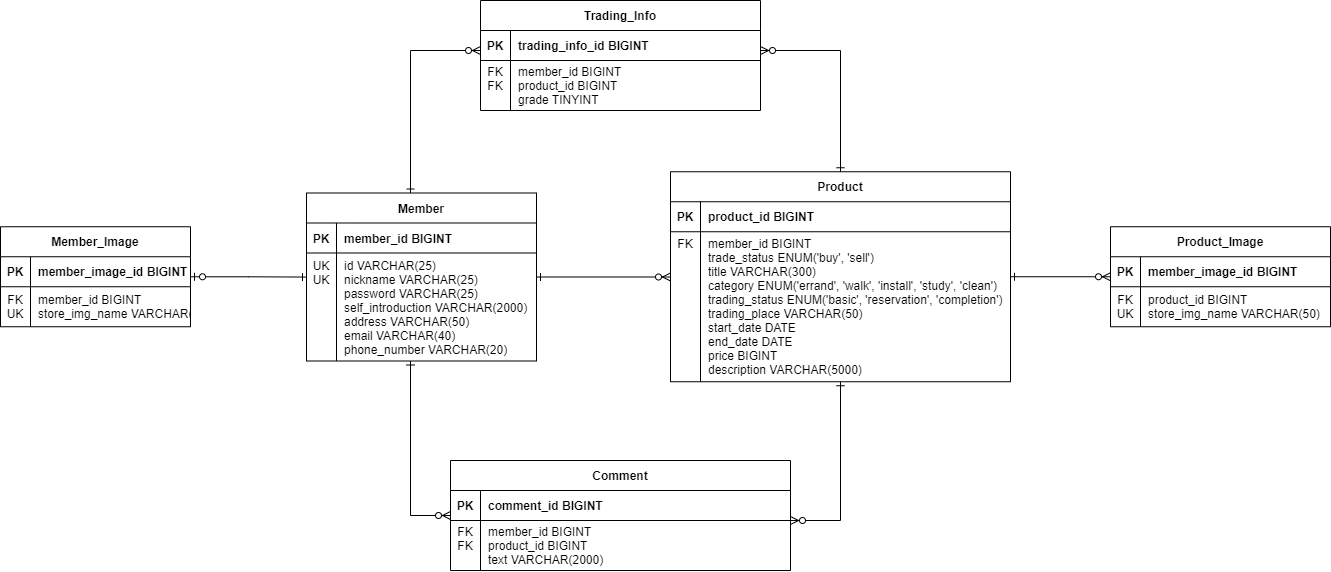

The diagram above was exported from draw.io. Its source (the exported page's mxGraphModel, read from the mxfile embedded in the PNG):
<mxGraphModel dx="2652" dy="781" grid="1" gridSize="10" guides="1" tooltips="1" connect="1" arrows="1" fold="1" page="1" pageScale="1" pageWidth="1169" pageHeight="827" background="none" math="0" shadow="0">
  <root>
    <mxCell id="0" />
    <mxCell id="1" parent="0" />
    <mxCell id="nFF95CM0i2-_1tQQdhGC-1" value="Member" style="shape=table;startSize=30;container=1;collapsible=1;childLayout=tableLayout;fixedRows=1;rowLines=0;fontStyle=1;align=center;resizeLast=1;" parent="1" vertex="1">
      <mxGeometry x="136" y="292.5" width="230" height="168" as="geometry" />
    </mxCell>
    <mxCell id="nFF95CM0i2-_1tQQdhGC-2" value="" style="shape=tableRow;horizontal=0;startSize=0;swimlaneHead=0;swimlaneBody=0;fillColor=none;collapsible=0;dropTarget=0;points=[[0,0.5],[1,0.5]];portConstraint=eastwest;top=0;left=0;right=0;bottom=1;" parent="nFF95CM0i2-_1tQQdhGC-1" vertex="1">
      <mxGeometry y="30" width="230" height="30" as="geometry" />
    </mxCell>
    <mxCell id="nFF95CM0i2-_1tQQdhGC-3" value="PK" style="shape=partialRectangle;connectable=0;fillColor=none;top=0;left=0;bottom=0;right=0;fontStyle=1;overflow=hidden;" parent="nFF95CM0i2-_1tQQdhGC-2" vertex="1">
      <mxGeometry width="30" height="30" as="geometry">
        <mxRectangle width="30" height="30" as="alternateBounds" />
      </mxGeometry>
    </mxCell>
    <mxCell id="nFF95CM0i2-_1tQQdhGC-4" value="member_id BIGINT" style="shape=partialRectangle;connectable=0;fillColor=none;top=0;left=0;bottom=0;right=0;align=left;spacingLeft=6;fontStyle=1;overflow=hidden;" parent="nFF95CM0i2-_1tQQdhGC-2" vertex="1">
      <mxGeometry x="30" width="200" height="30" as="geometry">
        <mxRectangle width="200" height="30" as="alternateBounds" />
      </mxGeometry>
    </mxCell>
    <mxCell id="nFF95CM0i2-_1tQQdhGC-5" value="" style="shape=tableRow;horizontal=0;startSize=0;swimlaneHead=0;swimlaneBody=0;fillColor=none;collapsible=0;dropTarget=0;points=[[0,0.5],[1,0.5]];portConstraint=eastwest;top=0;left=0;right=0;bottom=0;" parent="nFF95CM0i2-_1tQQdhGC-1" vertex="1">
      <mxGeometry y="60" width="230" height="108" as="geometry" />
    </mxCell>
    <mxCell id="nFF95CM0i2-_1tQQdhGC-6" value="UK&#10;UK&#10;&#10;&#10;&#10;&#10;" style="shape=partialRectangle;connectable=0;fillColor=none;top=0;left=0;bottom=0;right=0;editable=1;overflow=hidden;" parent="nFF95CM0i2-_1tQQdhGC-5" vertex="1">
      <mxGeometry width="30" height="108" as="geometry">
        <mxRectangle width="30" height="108" as="alternateBounds" />
      </mxGeometry>
    </mxCell>
    <mxCell id="nFF95CM0i2-_1tQQdhGC-7" value="id VARCHAR(25)&#10;nickname VARCHAR(25)&#10;password VARCHAR(25)&#10;self_introduction VARCHAR(2000)&#10;address VARCHAR(50)&#10;email VARCHAR(40)&#10;phone_number VARCHAR(20)" style="shape=partialRectangle;connectable=0;fillColor=none;top=0;left=0;bottom=0;right=0;align=left;spacingLeft=6;overflow=hidden;" parent="nFF95CM0i2-_1tQQdhGC-5" vertex="1">
      <mxGeometry x="30" width="200" height="108" as="geometry">
        <mxRectangle width="200" height="108" as="alternateBounds" />
      </mxGeometry>
    </mxCell>
    <mxCell id="nFF95CM0i2-_1tQQdhGC-31" value="Member_Image" style="shape=table;startSize=30;container=1;collapsible=1;childLayout=tableLayout;fixedRows=1;rowLines=0;fontStyle=1;align=center;resizeLast=1;" parent="1" vertex="1">
      <mxGeometry x="-170" y="326.25" width="190" height="100" as="geometry" />
    </mxCell>
    <mxCell id="nFF95CM0i2-_1tQQdhGC-32" value="" style="shape=tableRow;horizontal=0;startSize=0;swimlaneHead=0;swimlaneBody=0;fillColor=none;collapsible=0;dropTarget=0;points=[[0,0.5],[1,0.5]];portConstraint=eastwest;top=0;left=0;right=0;bottom=1;" parent="nFF95CM0i2-_1tQQdhGC-31" vertex="1">
      <mxGeometry y="30" width="190" height="30" as="geometry" />
    </mxCell>
    <mxCell id="nFF95CM0i2-_1tQQdhGC-33" value="PK" style="shape=partialRectangle;connectable=0;fillColor=none;top=0;left=0;bottom=0;right=0;fontStyle=1;overflow=hidden;" parent="nFF95CM0i2-_1tQQdhGC-32" vertex="1">
      <mxGeometry width="30" height="30" as="geometry">
        <mxRectangle width="30" height="30" as="alternateBounds" />
      </mxGeometry>
    </mxCell>
    <mxCell id="nFF95CM0i2-_1tQQdhGC-34" value="member_image_id BIGINT" style="shape=partialRectangle;connectable=0;fillColor=none;top=0;left=0;bottom=0;right=0;align=left;spacingLeft=6;fontStyle=1;overflow=hidden;" parent="nFF95CM0i2-_1tQQdhGC-32" vertex="1">
      <mxGeometry x="30" width="160" height="30" as="geometry">
        <mxRectangle width="160" height="30" as="alternateBounds" />
      </mxGeometry>
    </mxCell>
    <mxCell id="nFF95CM0i2-_1tQQdhGC-35" value="" style="shape=tableRow;horizontal=0;startSize=0;swimlaneHead=0;swimlaneBody=0;fillColor=none;collapsible=0;dropTarget=0;points=[[0,0.5],[1,0.5]];portConstraint=eastwest;top=0;left=0;right=0;bottom=0;" parent="nFF95CM0i2-_1tQQdhGC-31" vertex="1">
      <mxGeometry y="60" width="190" height="40" as="geometry" />
    </mxCell>
    <mxCell id="nFF95CM0i2-_1tQQdhGC-36" value="FK&#10;UK" style="shape=partialRectangle;connectable=0;fillColor=none;top=0;left=0;bottom=0;right=0;editable=1;overflow=hidden;" parent="nFF95CM0i2-_1tQQdhGC-35" vertex="1">
      <mxGeometry width="30" height="40" as="geometry">
        <mxRectangle width="30" height="40" as="alternateBounds" />
      </mxGeometry>
    </mxCell>
    <mxCell id="nFF95CM0i2-_1tQQdhGC-37" value="member_id BIGINT&#10;store_img_name VARCHAR(50)" style="shape=partialRectangle;connectable=0;fillColor=none;top=0;left=0;bottom=0;right=0;align=left;spacingLeft=6;overflow=hidden;" parent="nFF95CM0i2-_1tQQdhGC-35" vertex="1">
      <mxGeometry x="30" width="160" height="40" as="geometry">
        <mxRectangle width="160" height="40" as="alternateBounds" />
      </mxGeometry>
    </mxCell>
    <mxCell id="nFF95CM0i2-_1tQQdhGC-38" value="Product" style="shape=table;startSize=30;container=1;collapsible=1;childLayout=tableLayout;fixedRows=1;rowLines=0;fontStyle=1;align=center;resizeLast=1;" parent="1" vertex="1">
      <mxGeometry x="500" y="271.25" width="340" height="210" as="geometry" />
    </mxCell>
    <mxCell id="nFF95CM0i2-_1tQQdhGC-39" value="" style="shape=tableRow;horizontal=0;startSize=0;swimlaneHead=0;swimlaneBody=0;fillColor=none;collapsible=0;dropTarget=0;points=[[0,0.5],[1,0.5]];portConstraint=eastwest;top=0;left=0;right=0;bottom=1;" parent="nFF95CM0i2-_1tQQdhGC-38" vertex="1">
      <mxGeometry y="30" width="340" height="30" as="geometry" />
    </mxCell>
    <mxCell id="nFF95CM0i2-_1tQQdhGC-40" value="PK" style="shape=partialRectangle;connectable=0;fillColor=none;top=0;left=0;bottom=0;right=0;fontStyle=1;overflow=hidden;" parent="nFF95CM0i2-_1tQQdhGC-39" vertex="1">
      <mxGeometry width="30" height="30" as="geometry">
        <mxRectangle width="30" height="30" as="alternateBounds" />
      </mxGeometry>
    </mxCell>
    <mxCell id="nFF95CM0i2-_1tQQdhGC-41" value="product_id BIGINT" style="shape=partialRectangle;connectable=0;fillColor=none;top=0;left=0;bottom=0;right=0;align=left;spacingLeft=6;fontStyle=1;overflow=hidden;" parent="nFF95CM0i2-_1tQQdhGC-39" vertex="1">
      <mxGeometry x="30" width="310" height="30" as="geometry">
        <mxRectangle width="310" height="30" as="alternateBounds" />
      </mxGeometry>
    </mxCell>
    <mxCell id="nFF95CM0i2-_1tQQdhGC-42" value="" style="shape=tableRow;horizontal=0;startSize=0;swimlaneHead=0;swimlaneBody=0;fillColor=none;collapsible=0;dropTarget=0;points=[[0,0.5],[1,0.5]];portConstraint=eastwest;top=0;left=0;right=0;bottom=0;" parent="nFF95CM0i2-_1tQQdhGC-38" vertex="1">
      <mxGeometry y="60" width="340" height="150" as="geometry" />
    </mxCell>
    <mxCell id="nFF95CM0i2-_1tQQdhGC-43" value="FK&#10;&#10;&#10;&#10;&#10;&#10;&#10;&#10;&#10;" style="shape=partialRectangle;connectable=0;fillColor=none;top=0;left=0;bottom=0;right=0;editable=1;overflow=hidden;" parent="nFF95CM0i2-_1tQQdhGC-42" vertex="1">
      <mxGeometry width="30" height="150" as="geometry">
        <mxRectangle width="30" height="150" as="alternateBounds" />
      </mxGeometry>
    </mxCell>
    <mxCell id="nFF95CM0i2-_1tQQdhGC-44" value="member_id BIGINT&#10;trade_status ENUM('buy', 'sell')&#10;title VARCHAR(300)&#10;category ENUM('errand', 'walk', 'install', 'study', 'clean')&#10;trading_status ENUM('basic', 'reservation', 'completion')&#10;trading_place VARCHAR(50)&#10;start_date DATE&#10;end_date DATE&#10;price BIGINT&#10;description VARCHAR(5000)" style="shape=partialRectangle;connectable=0;fillColor=none;top=0;left=0;bottom=0;right=0;align=left;spacingLeft=6;overflow=hidden;" parent="nFF95CM0i2-_1tQQdhGC-42" vertex="1">
      <mxGeometry x="30" width="310" height="150" as="geometry">
        <mxRectangle width="310" height="150" as="alternateBounds" />
      </mxGeometry>
    </mxCell>
    <mxCell id="nFF95CM0i2-_1tQQdhGC-45" value="Product_Image" style="shape=table;startSize=30;container=1;collapsible=1;childLayout=tableLayout;fixedRows=1;rowLines=0;fontStyle=1;align=center;resizeLast=1;" parent="1" vertex="1">
      <mxGeometry x="940" y="326.25" width="220" height="100" as="geometry" />
    </mxCell>
    <mxCell id="nFF95CM0i2-_1tQQdhGC-46" value="" style="shape=tableRow;horizontal=0;startSize=0;swimlaneHead=0;swimlaneBody=0;fillColor=none;collapsible=0;dropTarget=0;points=[[0,0.5],[1,0.5]];portConstraint=eastwest;top=0;left=0;right=0;bottom=1;" parent="nFF95CM0i2-_1tQQdhGC-45" vertex="1">
      <mxGeometry y="30" width="220" height="30" as="geometry" />
    </mxCell>
    <mxCell id="nFF95CM0i2-_1tQQdhGC-47" value="PK" style="shape=partialRectangle;connectable=0;fillColor=none;top=0;left=0;bottom=0;right=0;fontStyle=1;overflow=hidden;" parent="nFF95CM0i2-_1tQQdhGC-46" vertex="1">
      <mxGeometry width="30" height="30" as="geometry">
        <mxRectangle width="30" height="30" as="alternateBounds" />
      </mxGeometry>
    </mxCell>
    <mxCell id="nFF95CM0i2-_1tQQdhGC-48" value="member_image_id BIGINT" style="shape=partialRectangle;connectable=0;fillColor=none;top=0;left=0;bottom=0;right=0;align=left;spacingLeft=6;fontStyle=1;overflow=hidden;" parent="nFF95CM0i2-_1tQQdhGC-46" vertex="1">
      <mxGeometry x="30" width="190" height="30" as="geometry">
        <mxRectangle width="190" height="30" as="alternateBounds" />
      </mxGeometry>
    </mxCell>
    <mxCell id="nFF95CM0i2-_1tQQdhGC-49" value="" style="shape=tableRow;horizontal=0;startSize=0;swimlaneHead=0;swimlaneBody=0;fillColor=none;collapsible=0;dropTarget=0;points=[[0,0.5],[1,0.5]];portConstraint=eastwest;top=0;left=0;right=0;bottom=0;" parent="nFF95CM0i2-_1tQQdhGC-45" vertex="1">
      <mxGeometry y="60" width="220" height="40" as="geometry" />
    </mxCell>
    <mxCell id="nFF95CM0i2-_1tQQdhGC-50" value="FK&#10;UK" style="shape=partialRectangle;connectable=0;fillColor=none;top=0;left=0;bottom=0;right=0;editable=1;overflow=hidden;" parent="nFF95CM0i2-_1tQQdhGC-49" vertex="1">
      <mxGeometry width="30" height="40" as="geometry">
        <mxRectangle width="30" height="40" as="alternateBounds" />
      </mxGeometry>
    </mxCell>
    <mxCell id="nFF95CM0i2-_1tQQdhGC-51" value="product_id BIGINT&#10;store_img_name VARCHAR(50)" style="shape=partialRectangle;connectable=0;fillColor=none;top=0;left=0;bottom=0;right=0;align=left;spacingLeft=6;overflow=hidden;" parent="nFF95CM0i2-_1tQQdhGC-49" vertex="1">
      <mxGeometry x="30" width="190" height="40" as="geometry">
        <mxRectangle width="190" height="40" as="alternateBounds" />
      </mxGeometry>
    </mxCell>
    <mxCell id="nFF95CM0i2-_1tQQdhGC-55" value="Comment" style="shape=table;startSize=30;container=1;collapsible=1;childLayout=tableLayout;fixedRows=1;rowLines=0;fontStyle=1;align=center;resizeLast=1;" parent="1" vertex="1">
      <mxGeometry x="280" y="560" width="340" height="110" as="geometry" />
    </mxCell>
    <mxCell id="nFF95CM0i2-_1tQQdhGC-56" value="" style="shape=tableRow;horizontal=0;startSize=0;swimlaneHead=0;swimlaneBody=0;fillColor=none;collapsible=0;dropTarget=0;points=[[0,0.5],[1,0.5]];portConstraint=eastwest;top=0;left=0;right=0;bottom=1;" parent="nFF95CM0i2-_1tQQdhGC-55" vertex="1">
      <mxGeometry y="30" width="340" height="30" as="geometry" />
    </mxCell>
    <mxCell id="nFF95CM0i2-_1tQQdhGC-57" value="PK" style="shape=partialRectangle;connectable=0;fillColor=none;top=0;left=0;bottom=0;right=0;fontStyle=1;overflow=hidden;" parent="nFF95CM0i2-_1tQQdhGC-56" vertex="1">
      <mxGeometry width="30" height="30" as="geometry">
        <mxRectangle width="30" height="30" as="alternateBounds" />
      </mxGeometry>
    </mxCell>
    <mxCell id="nFF95CM0i2-_1tQQdhGC-58" value="comment_id BIGINT" style="shape=partialRectangle;connectable=0;fillColor=none;top=0;left=0;bottom=0;right=0;align=left;spacingLeft=6;fontStyle=1;overflow=hidden;" parent="nFF95CM0i2-_1tQQdhGC-56" vertex="1">
      <mxGeometry x="30" width="310" height="30" as="geometry">
        <mxRectangle width="310" height="30" as="alternateBounds" />
      </mxGeometry>
    </mxCell>
    <mxCell id="nFF95CM0i2-_1tQQdhGC-59" value="" style="shape=tableRow;horizontal=0;startSize=0;swimlaneHead=0;swimlaneBody=0;fillColor=none;collapsible=0;dropTarget=0;points=[[0,0.5],[1,0.5]];portConstraint=eastwest;top=0;left=0;right=0;bottom=0;" parent="nFF95CM0i2-_1tQQdhGC-55" vertex="1">
      <mxGeometry y="60" width="340" height="50" as="geometry" />
    </mxCell>
    <mxCell id="nFF95CM0i2-_1tQQdhGC-60" value="FK&#10;FK&#10;" style="shape=partialRectangle;connectable=0;fillColor=none;top=0;left=0;bottom=0;right=0;editable=1;overflow=hidden;" parent="nFF95CM0i2-_1tQQdhGC-59" vertex="1">
      <mxGeometry width="30" height="50" as="geometry">
        <mxRectangle width="30" height="50" as="alternateBounds" />
      </mxGeometry>
    </mxCell>
    <mxCell id="nFF95CM0i2-_1tQQdhGC-61" value="member_id BIGINT&#10;product_id BIGINT&#10;text VARCHAR(2000)" style="shape=partialRectangle;connectable=0;fillColor=none;top=0;left=0;bottom=0;right=0;align=left;spacingLeft=6;overflow=hidden;" parent="nFF95CM0i2-_1tQQdhGC-59" vertex="1">
      <mxGeometry x="30" width="310" height="50" as="geometry">
        <mxRectangle width="310" height="50" as="alternateBounds" />
      </mxGeometry>
    </mxCell>
    <mxCell id="nFF95CM0i2-_1tQQdhGC-63" value="" style="edgeStyle=orthogonalEdgeStyle;fontSize=12;html=1;endArrow=ERone;endFill=0;startArrow=ERzeroToOne;rounded=0;startFill=0;" parent="1" source="nFF95CM0i2-_1tQQdhGC-31" target="nFF95CM0i2-_1tQQdhGC-1" edge="1">
      <mxGeometry width="100" height="100" relative="1" as="geometry">
        <mxPoint x="116" y="283" as="sourcePoint" />
        <mxPoint x="251" y="488" as="targetPoint" />
      </mxGeometry>
    </mxCell>
    <mxCell id="nFF95CM0i2-_1tQQdhGC-64" value="" style="edgeStyle=orthogonalEdgeStyle;fontSize=12;html=1;endArrow=ERzeroToMany;endFill=1;startArrow=ERone;rounded=0;startFill=0;" parent="1" source="nFF95CM0i2-_1tQQdhGC-1" target="9kTjJ4y8mfRkh3PThBd8-1" edge="1">
      <mxGeometry width="100" height="100" relative="1" as="geometry">
        <mxPoint x="580" y="470" as="sourcePoint" />
        <mxPoint x="680" y="370" as="targetPoint" />
        <Array as="points">
          <mxPoint x="240" y="150" />
        </Array>
      </mxGeometry>
    </mxCell>
    <mxCell id="nFF95CM0i2-_1tQQdhGC-65" value="" style="edgeStyle=orthogonalEdgeStyle;fontSize=12;html=1;endArrow=ERzeroToMany;endFill=1;startArrow=ERone;rounded=0;startFill=0;" parent="1" source="nFF95CM0i2-_1tQQdhGC-38" target="nFF95CM0i2-_1tQQdhGC-45" edge="1">
      <mxGeometry width="100" height="100" relative="1" as="geometry">
        <mxPoint x="525" y="407.5" as="sourcePoint" />
        <mxPoint x="625" y="322.5" as="targetPoint" />
      </mxGeometry>
    </mxCell>
    <mxCell id="nFF95CM0i2-_1tQQdhGC-66" value="" style="edgeStyle=orthogonalEdgeStyle;fontSize=12;html=1;endArrow=ERzeroToMany;endFill=1;startArrow=ERone;rounded=0;startFill=0;" parent="1" source="nFF95CM0i2-_1tQQdhGC-38" target="nFF95CM0i2-_1tQQdhGC-55" edge="1">
      <mxGeometry width="100" height="100" relative="1" as="geometry">
        <mxPoint x="735" y="407.5" as="sourcePoint" />
        <mxPoint x="835" y="322.5" as="targetPoint" />
        <Array as="points">
          <mxPoint x="670" y="620" />
        </Array>
      </mxGeometry>
    </mxCell>
    <mxCell id="9kTjJ4y8mfRkh3PThBd8-1" value="Trading_Info" style="shape=table;startSize=30;container=1;collapsible=1;childLayout=tableLayout;fixedRows=1;rowLines=0;fontStyle=1;align=center;resizeLast=1;" parent="1" vertex="1">
      <mxGeometry x="310" y="100" width="280" height="110" as="geometry" />
    </mxCell>
    <mxCell id="9kTjJ4y8mfRkh3PThBd8-2" value="" style="shape=tableRow;horizontal=0;startSize=0;swimlaneHead=0;swimlaneBody=0;fillColor=none;collapsible=0;dropTarget=0;points=[[0,0.5],[1,0.5]];portConstraint=eastwest;top=0;left=0;right=0;bottom=1;" parent="9kTjJ4y8mfRkh3PThBd8-1" vertex="1">
      <mxGeometry y="30" width="280" height="30" as="geometry" />
    </mxCell>
    <mxCell id="9kTjJ4y8mfRkh3PThBd8-3" value="PK" style="shape=partialRectangle;connectable=0;fillColor=none;top=0;left=0;bottom=0;right=0;fontStyle=1;overflow=hidden;" parent="9kTjJ4y8mfRkh3PThBd8-2" vertex="1">
      <mxGeometry width="30" height="30" as="geometry">
        <mxRectangle width="30" height="30" as="alternateBounds" />
      </mxGeometry>
    </mxCell>
    <mxCell id="9kTjJ4y8mfRkh3PThBd8-4" value="trading_info_id BIGINT" style="shape=partialRectangle;connectable=0;fillColor=none;top=0;left=0;bottom=0;right=0;align=left;spacingLeft=6;fontStyle=1;overflow=hidden;" parent="9kTjJ4y8mfRkh3PThBd8-2" vertex="1">
      <mxGeometry x="30" width="250" height="30" as="geometry">
        <mxRectangle width="250" height="30" as="alternateBounds" />
      </mxGeometry>
    </mxCell>
    <mxCell id="9kTjJ4y8mfRkh3PThBd8-5" value="" style="shape=tableRow;horizontal=0;startSize=0;swimlaneHead=0;swimlaneBody=0;fillColor=none;collapsible=0;dropTarget=0;points=[[0,0.5],[1,0.5]];portConstraint=eastwest;top=0;left=0;right=0;bottom=0;" parent="9kTjJ4y8mfRkh3PThBd8-1" vertex="1">
      <mxGeometry y="60" width="280" height="50" as="geometry" />
    </mxCell>
    <mxCell id="9kTjJ4y8mfRkh3PThBd8-6" value="FK&#10;FK&#10;" style="shape=partialRectangle;connectable=0;fillColor=none;top=0;left=0;bottom=0;right=0;editable=1;overflow=hidden;" parent="9kTjJ4y8mfRkh3PThBd8-5" vertex="1">
      <mxGeometry width="30" height="50" as="geometry">
        <mxRectangle width="30" height="50" as="alternateBounds" />
      </mxGeometry>
    </mxCell>
    <mxCell id="9kTjJ4y8mfRkh3PThBd8-7" value="member_id BIGINT&#10;product_id BIGINT&#10;grade TINYINT" style="shape=partialRectangle;connectable=0;fillColor=none;top=0;left=0;bottom=0;right=0;align=left;spacingLeft=6;overflow=hidden;" parent="9kTjJ4y8mfRkh3PThBd8-5" vertex="1">
      <mxGeometry x="30" width="250" height="50" as="geometry">
        <mxRectangle width="250" height="50" as="alternateBounds" />
      </mxGeometry>
    </mxCell>
    <mxCell id="9kTjJ4y8mfRkh3PThBd8-8" value="" style="edgeStyle=orthogonalEdgeStyle;fontSize=12;html=1;endArrow=ERzeroToMany;endFill=1;startArrow=ERone;rounded=0;startFill=0;" parent="1" source="nFF95CM0i2-_1tQQdhGC-38" target="9kTjJ4y8mfRkh3PThBd8-1" edge="1">
      <mxGeometry width="100" height="100" relative="1" as="geometry">
        <mxPoint x="500" y="537.0588235294117" as="sourcePoint" />
        <mxPoint x="710.0588235294119" y="420" as="targetPoint" />
        <Array as="points">
          <mxPoint x="670" y="150" />
        </Array>
      </mxGeometry>
    </mxCell>
    <mxCell id="zBWWx3IDLwJrhb7gBynL-1" value="" style="edgeStyle=orthogonalEdgeStyle;fontSize=12;html=1;endArrow=ERzeroToMany;endFill=1;startArrow=ERone;rounded=0;startFill=0;" parent="1" source="nFF95CM0i2-_1tQQdhGC-1" target="nFF95CM0i2-_1tQQdhGC-55" edge="1">
      <mxGeometry width="100" height="100" relative="1" as="geometry">
        <mxPoint x="376" y="360" as="sourcePoint" />
        <mxPoint x="480" y="358.0000000000001" as="targetPoint" />
        <Array as="points">
          <mxPoint x="240" y="615" />
        </Array>
      </mxGeometry>
    </mxCell>
    <mxCell id="jNE5RB8jru1FrVlCkH2p-2" value="" style="edgeStyle=orthogonalEdgeStyle;fontSize=12;html=1;endArrow=ERzeroToMany;endFill=1;startArrow=ERone;rounded=0;startFill=0;" edge="1" parent="1" source="nFF95CM0i2-_1tQQdhGC-1" target="nFF95CM0i2-_1tQQdhGC-38">
      <mxGeometry width="100" height="100" relative="1" as="geometry">
        <mxPoint x="261" y="302.5" as="sourcePoint" />
        <mxPoint x="480.00000000000045" y="160.0000000000001" as="targetPoint" />
        <Array as="points">
          <mxPoint x="660" y="376" />
          <mxPoint x="660" y="376" />
        </Array>
      </mxGeometry>
    </mxCell>
  </root>
</mxGraphModel>